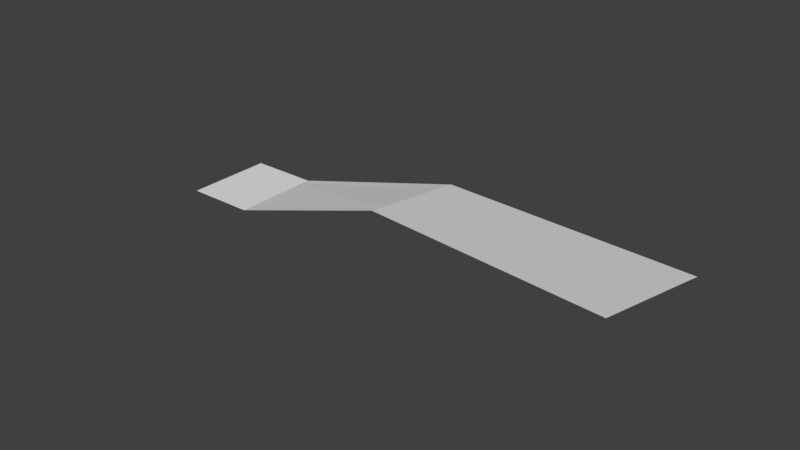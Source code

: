 # Source: Plat05prueba.blend  (saved by Blender 2.78.0; exported with 4.5.12 LTS)
import bpy
from mathutils import Matrix  # noqa: F401  (used for matrix-valued properties, if any)

bpy.ops.wm.read_factory_settings(use_empty=True)
scene = bpy.context.scene
scene.name = 'Scene'

# ---- collections
col_collection_1 = bpy.data.collections.new('Collection 1'); scene.collection.children.link(col_collection_1)

# ---- world
world_world = bpy.data.worlds.new('World'); scene.world = world_world
world_world.color = (0.05088, 0.05088, 0.05088)
world_world.use_sun_shadow = False
world_world.sun_shadow_jitter_overblur = 0.0
world_world.cycles.sampling_method = 'MANUAL'

# ---- meshes
me_plane_001 = bpy.data.meshes.new('Plane.001')
me_plane_001.from_pydata([(-1.0, -1.089, 0.0), (1.0, -1.089, 0.0), (-1.0, 1.0, 0.0), (1.0, 1.0, 0.0), (-1.0, 1.272, 0.0), (1.0, 1.272, 0.0), (1.0, -1.307, 0.0), (-1.0, -1.307, 0.0), (5.815, -1.061, 1.485), (6.294, 0.9725, 1.485), (6.356, 1.237, 1.485), (5.765, -1.273, 1.485), (14.06, -3.881, 2.95), (14.54, -1.848, 2.95), (14.61, -1.583, 2.95), (14.01, -4.093, 2.95)], [], [(0, 1, 3, 2), (2, 3, 5, 4), (1, 0, 7, 6), (1, 6, 11, 8), (5, 3, 9, 10), (3, 1, 8, 9), (8, 11, 15, 12), (10, 9, 13, 14), (9, 8, 12, 13)])
_uv = me_plane_001.uv_layers.new(name='UVMap')
_uv.uv.foreach_set('vector', [0.6766, 0.1249, 0.7038, 0.1297, 0.6988, 0.1581, 0.6716, 0.1533, 0.6653, 0.2153, 0.6779, 0.2176, 0.6776, 0.2193, 0.665, 0.217, 0.6776, 0.2289, 0.665, 0.2267, 0.6652, 0.2253, 0.6779, 0.2275, 0.6776, 0.2289, 0.6779, 0.2275, 0.7094, 0.2333, 0.7095, 0.2347, 0.6776, 0.2193, 0.6779, 0.2176, 0.7128, 0.2235, 0.7129, 0.2253, 0.6988, 0.1581, 0.7038, 0.1297, 0.7722, 0.1423, 0.7736, 0.1711, 0.7095, 0.2347, 0.7094, 0.2333, 0.7657, 0.2253, 0.7658, 0.2267, 0.7129, 0.2253, 0.7128, 0.2235, 0.769, 0.2153, 0.7691, 0.2171, 0.7736, 0.1711, 0.7722, 0.1423, 0.8931, 0.1249, 0.8944, 0.1537])
me_plane_001.use_remesh_preserve_volume = False
me_plane_001.use_remesh_preserve_attributes = False
me_plane_001.use_mirror_vertex_groups = False
me_plane_001.update()

# ---- objects
ob_plane_001 = bpy.data.objects.new('Plane.001', me_plane_001)

# ---- transforms, parenting, visibility, modifiers, constraints
ob_plane_001.location = (-0.4352, -0.05565, -0.05472)
ob_plane_001.lineart.crease_threshold = 0.0

# ---- collection membership
col_collection_1.objects.link(ob_plane_001)

# ---- scene / render settings (as saved in the file)
scene.frame_start = 1; scene.frame_end = 250; scene.frame_set(1)
scene.render.engine = 'BLENDER_EEVEE_NEXT'
scene.render.resolution_percentage = 50
scene.render.dither_intensity = 0.0
scene.cycles.use_denoising = False
scene.cycles.samples = 128
scene.cycles.sampling_pattern = 'TABULATED_SOBOL'
scene.cycles.light_sampling_threshold = 0.0
scene.cycles.use_adaptive_sampling = False
scene.cycles.use_light_tree = False
scene.cycles.blur_glossy = 0.0
scene.cycles.sample_clamp_indirect = 0.0
scene.view_settings.view_transform = 'Standard'
bpy.context.view_layer.update()

# ---- added for rendering (the .blend has no active camera and no usable light): camera, sun
cam_auto = bpy.data.cameras.new('AutoCamera')
cam_auto.lens = 50.0
cam_auto.sensor_width = 36.0
cam_auto.clip_end = 1000.0
ob_auto_camera = bpy.data.objects.new('AutoCamera', cam_auto)
scene.collection.objects.link(ob_auto_camera)
ob_auto_camera.location = (21.877, -20.0778, 13.8278)
ob_auto_camera.rotation_euler = (1.09748, -7.21219e-08, 0.694738)
scene.camera = ob_auto_camera
light_auto_sun = bpy.data.lights.new('AutoSun', 'SUN')
light_auto_sun.energy = 3.0
light_auto_sun.angle = 0.0523599
ob_auto_sun = bpy.data.objects.new('AutoSun', light_auto_sun)
scene.collection.objects.link(ob_auto_sun)
ob_auto_sun.rotation_euler = (0.872665, 0.174533, 0.523599)
bpy.context.view_layer.update()
